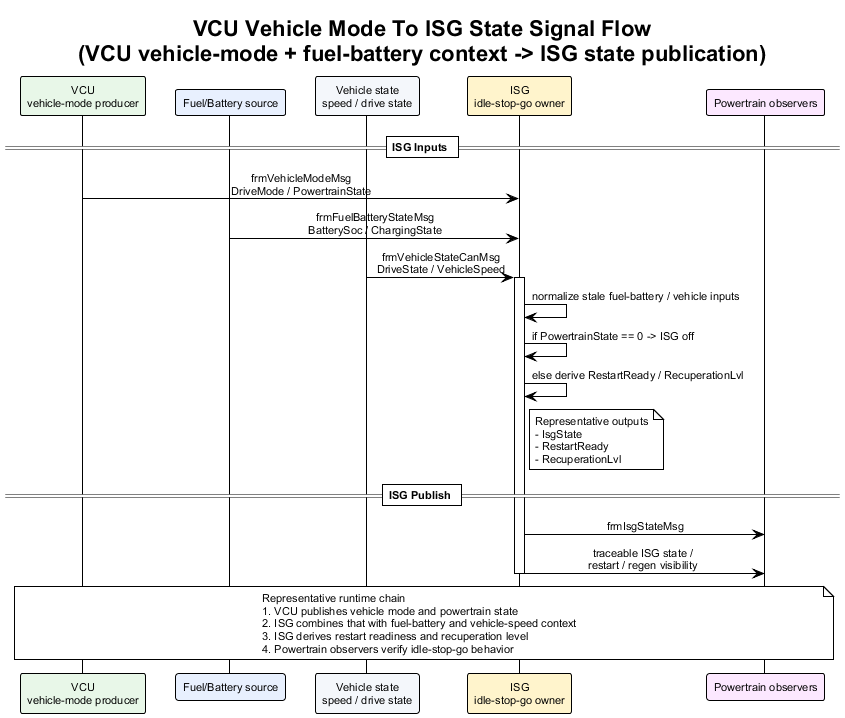

The diagram above was rendered by PlantUML. Its source (embedded in the PNG):
@startuml vcu_vehicle_mode_to_isg_state_signal_flow
!theme plain
skinparam backgroundColor #FFFFFF
skinparam defaultFontName Arial
skinparam defaultFontSize 11
skinparam sequenceMessageAlign center
skinparam responseMessageBelowArrow true

title VCU Vehicle Mode To ISG State Signal Flow\n(VCU vehicle-mode + fuel-battery context -> ISG state publication)

participant "VCU\nvehicle-mode producer" as VCU #E8F7E8
participant "Fuel/Battery source" as FB #E8F0FE
participant "Vehicle state\nspeed / drive state" as Veh #F4F7FB
participant "ISG\nidle-stop-go owner" as ISG #FFF4CC
participant "Powertrain observers" as Obs #FCE8FF

== ISG Inputs ==

VCU -> ISG : frmVehicleModeMsg\nDriveMode / PowertrainState
FB -> ISG : frmFuelBatteryStateMsg\nBatterySoc / ChargingState
Veh -> ISG : frmVehicleStateCanMsg\nDriveState / VehicleSpeed
activate ISG
ISG -> ISG : normalize stale fuel-battery / vehicle inputs
ISG -> ISG : if PowertrainState == 0 -> ISG off
ISG -> ISG : else derive RestartReady / RecuperationLvl
note right of ISG
Representative outputs
- IsgState
- RestartReady
- RecuperationLvl
end note

== ISG Publish ==

ISG -> Obs : frmIsgStateMsg
ISG -> Obs : traceable ISG state /\nrestart / regen visibility
deactivate ISG

note over VCU, Obs
Representative runtime chain
1. VCU publishes vehicle mode and powertrain state
2. ISG combines that with fuel-battery and vehicle-speed context
3. ISG derives restart readiness and recuperation level
4. Powertrain observers verify idle-stop-go behavior
end note

@enduml